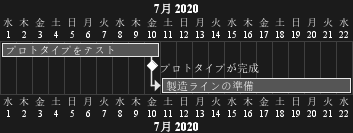

The diagram above was rendered by PlantUML. Its source (embedded in the PNG):
@startgantt
language ja

Project starts 2020-07-01
[プロトタイプをテスト] lasts 10 days
[プロトタイプが完成] happens 2020-07-10
[製造ラインの準備] lasts 12 days
[製造ラインの準備] starts at [プロトタイプをテスト]'s end
@endgantt